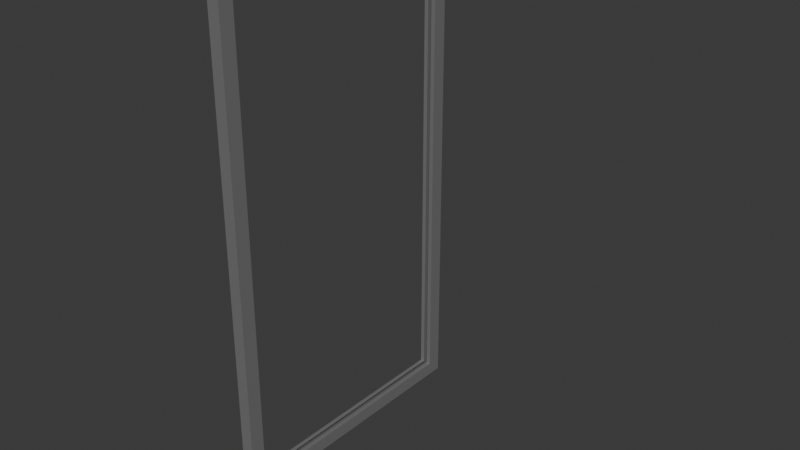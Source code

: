 # Source: GlassDoor.blend  (saved by Blender 5.2.45; exported with 4.5.12 LTS)
import bpy
from mathutils import Matrix  # noqa: F401  (used for matrix-valued properties, if any)

bpy.ops.wm.read_factory_settings(use_empty=True)
scene = bpy.context.scene
scene.name = 'Scene'

# ---- collections
col_collection = bpy.data.collections.new('Collection'); scene.collection.children.link(col_collection)

# ---- materials (node trees are filled in below, after node groups)
mat_material_002 = bpy.data.materials.new('Material.002')
mat_material_003 = bpy.data.materials.new('Material.003')
mat_material_003.use_raytrace_refraction = True
mat_material_003.use_screen_refraction = True

# ---- material node trees
mat_material_002.use_nodes = True; mat_material_002.node_tree.nodes.clear()
_N = mat_material_002.node_tree.nodes; _L = mat_material_002.node_tree.links
n0 = _N.new('ShaderNodeBsdfPrincipled'); n0.name = 'Principled BSDF'; n0.location = (-200, 100)
n0.inputs[0].default_value = (0.3156, 0.3156, 0.3156, 1.0)
n0.inputs[1].default_value = 0.5
n0.inputs[2].default_value = 0.503
n0.inputs[10].default_value = 0.005
n1 = _N.new('ShaderNodeOutputMaterial'); n1.name = 'Material Output'; n1.location = (200, 100)
_L.new(n0.outputs[0], n1.inputs[0])
n1.is_active_output = True
mat_material_003.use_nodes = True; mat_material_003.node_tree.nodes.clear()
_N = mat_material_003.node_tree.nodes; _L = mat_material_003.node_tree.links
n0 = _N.new('ShaderNodeBsdfPrincipled'); n0.name = 'Principled BSDF'; n0.location = (-355, 141)
n0.inputs[2].default_value = 0.0
n0.inputs[3].default_value = 1.45
n0.inputs[10].default_value = 0.005
n0.inputs[18].default_value = 1.0
n1 = _N.new('ShaderNodeOutputMaterial'); n1.name = 'Material Output'; n1.location = (200, 100)
n2 = _N.new('ShaderNodeBsdfGlass'); n2.name = 'Glass BSDF'; n2.location = (-52, 145)
n2.width = 160
_L.new(n2.outputs[0], n1.inputs[0])
n1.is_active_output = True

# ---- world
world_world = bpy.data.worlds.new('World'); scene.world = world_world
world_world.use_nodes = True; world_world.node_tree.nodes.clear()
_N = world_world.node_tree.nodes; _L = world_world.node_tree.links
n0 = _N.new('ShaderNodeOutputWorld'); n0.name = 'World Output'; n0.location = (200, 100)
n1 = _N.new('ShaderNodeBackground'); n1.name = 'Background'; n1.location = (-200, 100)
n1.inputs[0].default_value = (0.05088, 0.05088, 0.05088, 1.0)
_L.new(n1.outputs[0], n0.inputs[0])
n0.is_active_output = True
world_world.color = (0.05088, 0.05088, 0.05088)
world_world.sun_shadow_jitter_overblur = 0.0

# ---- meshes
me_cube_002 = bpy.data.meshes.new('Cube.002')
me_cube_002.from_pydata([(-21.59, 0.9857, -0.9737), (-21.57, 0.9857, 1.004), (-1.0, 0.0, -1.0), (1.0, 0.0, -1.0), (-21.59, 0.00387, -0.9737), (-21.57, 0.00387, 1.004), (-21.59, 0.9335, -0.9215), (-21.57, 0.9335, 0.952), (-21.59, 0.05609, -0.9215), (-21.57, 0.05609, 0.952), (-23.66, 0.9335, -0.9215), (-23.64, 0.9335, 0.9521), (-23.66, 0.05609, -0.9215), (-23.64, 0.05609, 0.9521), (-23.66, 0.9857, -0.9737), (-23.64, 0.9857, 1.004), (-23.66, 0.00387, -0.9737), (-23.64, 0.00387, 1.004), (-22.93, 0.9335, -0.9215), (-22.32, 0.9335, -0.9215), (-22.3, 0.9335, 0.9521), (-22.91, 0.9335, 0.9521), (-22.3, 0.05609, 0.9521), (-22.91, 0.05609, 0.9521), (-22.93, 0.05609, -0.9215), (-22.32, 0.05609, -0.9215)], [(3, 2)], [(7, 1, 0, 6), (6, 0, 4, 8), (9, 5, 1, 7), (8, 4, 5, 9), (11, 10, 14, 15), (10, 12, 16, 14), (13, 11, 15, 17), (12, 13, 17, 16), (1, 5, 17, 15), (0, 1, 15, 14), (5, 4, 16, 17), (4, 0, 14, 16), (18, 24, 12, 10), (7, 6, 19, 20), (21, 18, 10, 11), (6, 8, 25, 19), (23, 21, 11, 13), (9, 7, 20, 22), (24, 23, 13, 12), (8, 9, 22, 25)])
_uv = me_cube_002.uv_layers.new(name='UVMap')
_uv.uv.foreach_set('vector', [0.0264, 0.9734, 0.0, 1.0, 1.0, 1.0, 0.9736, 0.9734, 0.9736, 0.9734, 1.0, 1.0, 1.0, 0.5, 0.9736, 0.5266, 0.0264, 0.5266, 0.0, 0.5, 0.0, 1.0, 0.0264, 0.9734, 0.9736, 0.5266, 1.0, 0.5, 0.0, 0.5, 0.0264, 0.5266, 0.0264, 0.9734, 0.9736, 0.9734, 1.0, 1.0, 0.0, 1.0, 0.9736, 0.9734, 0.9736, 0.5266, 1.0, 0.5, 1.0, 1.0, 0.0264, 0.5266, 0.0264, 0.9734, 0.0, 1.0, 0.0, 0.5, 0.9736, 0.5266, 0.0264, 0.5266, 0.0, 0.5, 1.0, 0.5, 0.0, 1.0, 0.0, 0.5, 0.0, 0.5, 0.0, 1.0, 1.0, 1.0, 0.0, 1.0, 0.0, 1.0, 1.0, 1.0, 0.0, 0.5, 1.0, 0.5, 1.0, 0.5, 0.0, 0.5, 1.0, 0.5, 1.0, 1.0, 1.0, 1.0, 1.0, 0.5, 0.9736, 0.9734, 0.9736, 0.5266, 0.9736, 0.5266, 0.9736, 0.9734, 0.0264, 0.9734, 0.9736, 0.9734, 0.9736, 0.9734, 0.0264, 0.9734, 0.0264, 0.9734, 0.9736, 0.9734, 0.9736, 0.9734, 0.0264, 0.9734, 0.9736, 0.9734, 0.9736, 0.5266, 0.9736, 0.5266, 0.9736, 0.9734, 0.0264, 0.5266, 0.0264, 0.9734, 0.0264, 0.9734, 0.0264, 0.5266, 0.0264, 0.5266, 0.0264, 0.9734, 0.0264, 0.9734, 0.0264, 0.5266, 0.9736, 0.5266, 0.0264, 0.5266, 0.0264, 0.5266, 0.9736, 0.5266, 0.9736, 0.5266, 0.0264, 0.5266, 0.0264, 0.5266, 0.9736, 0.5266])
me_cube_002.materials.append(mat_material_002)
me_cube_002.materials.append(mat_material_003)
me_cube_002.update()

# ---- objects
ob_cube_010 = bpy.data.objects.new('Cube.010', me_cube_002)

# ---- transforms, parenting, visibility, modifiers, constraints
ob_cube_010.location = (68.45, -31.85, 2.435)
ob_cube_010.scale = (0.05164, 2.453, 2.252)

# ---- collection membership
col_collection.objects.link(ob_cube_010)

# ---- scene / render settings (as saved in the file)
scene.frame_start = 1; scene.frame_end = 250; scene.frame_set(1)
scene.render.engine = 'BLENDER_EEVEE_NEXT'
scene.render.bake_bias = 0.0
scene.render.bake_samples = 0
scene.render.compositor_device = 'GPU'
scene.eevee.use_volume_custom_range = False
scene.eevee.fast_gi_thickness_near = 0.1
scene.eevee.fast_gi_thickness_far = 0.0
scene.eevee.ray_tracing_options.screen_trace_thickness = 0.1
bpy.context.view_layer.update()

# ---- added for rendering (the .blend has no active camera and no usable light): camera, sun
cam_auto = bpy.data.cameras.new('AutoCamera')
cam_auto.lens = 50.0
cam_auto.sensor_width = 36.0
cam_auto.clip_end = 1000.0
ob_auto_camera = bpy.data.objects.new('AutoCamera', cam_auto)
scene.collection.objects.link(ob_auto_camera)
ob_auto_camera.location = (72.75, -36.4999, 6.34537)
ob_auto_camera.rotation_euler = (1.09748, -7.21219e-08, 0.694738)
scene.camera = ob_auto_camera
light_auto_sun = bpy.data.lights.new('AutoSun', 'SUN')
light_auto_sun.energy = 3.0
light_auto_sun.angle = 0.0523599
ob_auto_sun = bpy.data.objects.new('AutoSun', light_auto_sun)
scene.collection.objects.link(ob_auto_sun)
ob_auto_sun.rotation_euler = (0.872665, 0.174533, 0.523599)
bpy.context.view_layer.update()
